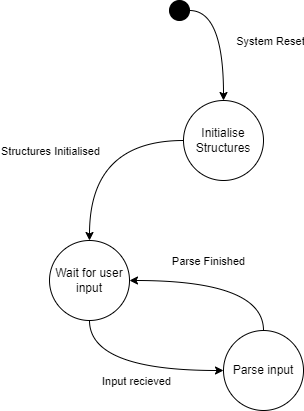

The diagram above was exported from draw.io. Its source (the exported page's mxGraphModel, read from the mxfile embedded in the PNG):
<mxGraphModel dx="990" dy="780" grid="1" gridSize="10" guides="1" tooltips="1" connect="1" arrows="1" fold="1" page="1" pageScale="1" pageWidth="827" pageHeight="1169" math="0" shadow="0">
  <root>
    <mxCell id="0" />
    <mxCell id="1" parent="0" />
    <mxCell id="StdACIMrld_HWnUNRieV-3" style="edgeStyle=orthogonalEdgeStyle;orthogonalLoop=1;jettySize=auto;html=1;exitX=0;exitY=0.5;exitDx=0;exitDy=0;entryX=0.5;entryY=0;entryDx=0;entryDy=0;curved=1;" parent="1" source="StdACIMrld_HWnUNRieV-1" target="StdACIMrld_HWnUNRieV-2" edge="1">
      <mxGeometry relative="1" as="geometry" />
    </mxCell>
    <mxCell id="StdACIMrld_HWnUNRieV-8" value="Structures Initialised" style="edgeLabel;html=1;align=center;verticalAlign=middle;resizable=0;points=[];" parent="StdACIMrld_HWnUNRieV-3" vertex="1" connectable="0">
      <mxGeometry x="-0.33" y="17" relative="1" as="geometry">
        <mxPoint x="-69" y="-7" as="offset" />
      </mxGeometry>
    </mxCell>
    <mxCell id="StdACIMrld_HWnUNRieV-1" value="Initialise Structures" style="ellipse;whiteSpace=wrap;html=1;aspect=fixed;" parent="1" vertex="1">
      <mxGeometry x="334" y="170" width="80" height="80" as="geometry" />
    </mxCell>
    <mxCell id="StdACIMrld_HWnUNRieV-9" value="" style="edgeStyle=orthogonalEdgeStyle;curved=1;orthogonalLoop=1;jettySize=auto;html=1;" parent="1" source="StdACIMrld_HWnUNRieV-2" target="StdACIMrld_HWnUNRieV-4" edge="1">
      <mxGeometry relative="1" as="geometry">
        <Array as="points">
          <mxPoint x="240" y="440" />
        </Array>
      </mxGeometry>
    </mxCell>
    <mxCell id="StdACIMrld_HWnUNRieV-10" value="Input recieved" style="edgeLabel;html=1;align=center;verticalAlign=middle;resizable=0;points=[];" parent="StdACIMrld_HWnUNRieV-9" vertex="1" connectable="0">
      <mxGeometry x="0.0381" y="10" relative="1" as="geometry">
        <mxPoint y="20" as="offset" />
      </mxGeometry>
    </mxCell>
    <mxCell id="StdACIMrld_HWnUNRieV-2" value="Wait for user input" style="ellipse;whiteSpace=wrap;html=1;aspect=fixed;" parent="1" vertex="1">
      <mxGeometry x="200" y="310" width="80" height="80" as="geometry" />
    </mxCell>
    <mxCell id="StdACIMrld_HWnUNRieV-11" style="edgeStyle=orthogonalEdgeStyle;curved=1;orthogonalLoop=1;jettySize=auto;html=1;exitX=0.5;exitY=0;exitDx=0;exitDy=0;entryX=1;entryY=0.5;entryDx=0;entryDy=0;" parent="1" source="StdACIMrld_HWnUNRieV-4" target="StdACIMrld_HWnUNRieV-2" edge="1">
      <mxGeometry relative="1" as="geometry" />
    </mxCell>
    <mxCell id="StdACIMrld_HWnUNRieV-12" value="Parse Finished" style="edgeLabel;html=1;align=center;verticalAlign=middle;resizable=0;points=[];" parent="StdACIMrld_HWnUNRieV-11" vertex="1" connectable="0">
      <mxGeometry x="0.1575" y="4" relative="1" as="geometry">
        <mxPoint y="-24" as="offset" />
      </mxGeometry>
    </mxCell>
    <mxCell id="StdACIMrld_HWnUNRieV-4" value="Parse input" style="ellipse;whiteSpace=wrap;html=1;aspect=fixed;" parent="1" vertex="1">
      <mxGeometry x="374" y="400" width="80" height="80" as="geometry" />
    </mxCell>
    <mxCell id="StdACIMrld_HWnUNRieV-6" style="edgeStyle=orthogonalEdgeStyle;curved=1;orthogonalLoop=1;jettySize=auto;html=1;exitX=1;exitY=0.5;exitDx=0;exitDy=0;entryX=0.5;entryY=0;entryDx=0;entryDy=0;" parent="1" source="StdACIMrld_HWnUNRieV-5" target="StdACIMrld_HWnUNRieV-1" edge="1">
      <mxGeometry relative="1" as="geometry" />
    </mxCell>
    <mxCell id="StdACIMrld_HWnUNRieV-7" value="System Reset" style="edgeLabel;html=1;align=center;verticalAlign=middle;resizable=0;points=[];" parent="StdACIMrld_HWnUNRieV-6" vertex="1" connectable="0">
      <mxGeometry x="-0.2365" y="-12" relative="1" as="geometry">
        <mxPoint x="58" y="17" as="offset" />
      </mxGeometry>
    </mxCell>
    <mxCell id="StdACIMrld_HWnUNRieV-5" value="" style="ellipse;whiteSpace=wrap;html=1;aspect=fixed;fillColor=#000000;" parent="1" vertex="1">
      <mxGeometry x="320" y="70" width="20" height="20" as="geometry" />
    </mxCell>
  </root>
</mxGraphModel>